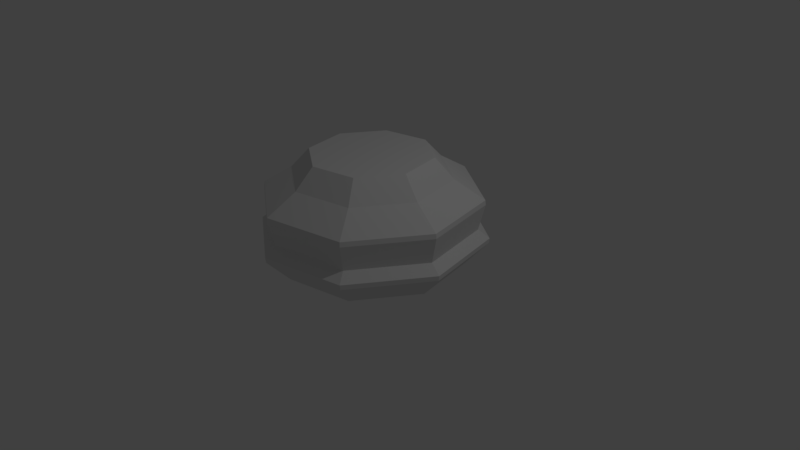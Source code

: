 # Source: course4_69_ChessPieceBaseLP2.blend  (saved by Blender 2.77.0; exported with 4.5.12 LTS)
import bpy
from mathutils import Matrix  # noqa: F401  (used for matrix-valued properties, if any)

bpy.ops.wm.read_factory_settings(use_empty=True)
scene = bpy.context.scene
scene.name = 'Scene'

# ---- collections
col_collection_1 = bpy.data.collections.new('Collection 1'); scene.collection.children.link(col_collection_1)

# ---- world
world_world = bpy.data.worlds.new('World'); scene.world = world_world
world_world.color = (0.05088, 0.05088, 0.05088)
world_world.use_sun_shadow = False
world_world.sun_shadow_jitter_overblur = 0.0
world_world.cycles.sampling_method = 'MANUAL'

# ---- cameras
cam_camera = bpy.data.cameras.new('Camera')
cam_camera.clip_end = 100.0
cam_camera.lens = 35.0
cam_camera.sensor_width = 32.0
cam_camera.sensor_height = 18.0
cam_camera.ortho_scale = 7.314
cam_camera.dof.focus_distance = 0.0
cam_camera.dof.aperture_fstop = 128.0

# ---- lights
light_lamp = bpy.data.lights.new('Lamp', 'POINT')
light_lamp.transmission_factor = 0.0
light_lamp.cutoff_distance = 30.0
light_lamp.energy = 100.0
light_lamp.shadow_buffer_clip_start = 1.001
light_lamp.shadow_soft_size = 0.1
light_lamp.shadow_maximum_resolution = 0.006
light_lamp.use_absolute_resolution = True

# ---- meshes
me_cylinder_001 = bpy.data.meshes.new('Cylinder.001')
me_cylinder_001.from_pydata([(0.1502, 0.7553, -1.0), (0.1007, 0.5062, 1.0), (0.6403, 0.4278, -1.0), (0.4292, 0.2868, 1.0), (0.7553, -0.1502, -1.0), (0.5062, -0.1007, 1.0), (0.4278, -0.6403, -1.0), (0.2868, -0.4292, 1.0), (-0.1502, -0.7553, -1.0), (-0.1007, -0.5062, 1.0), (-0.6403, -0.4278, -1.0), (-0.4292, -0.2868, 1.0), (-0.7553, 0.1502, -1.0), (-0.5062, 0.1007, 1.0), (-0.4278, 0.6403, -1.0), (-0.2868, 0.4292, 1.0), (0.1316, 0.6617, 0.6215), (0.561, 0.3748, 0.6215), (0.6617, -0.1316, 0.6215), (0.3748, -0.561, 0.6215), (-0.1316, -0.6617, 0.6215), (-0.561, -0.3748, 0.6215), (-0.6617, 0.1316, 0.6215), (-0.3748, 0.561, 0.6215), (0.1879, 0.9446, -0.5447), (0.1889, 0.9495, -0.4519), (0.8008, 0.5351, -0.5447), (0.8049, 0.5378, -0.4519), (0.9446, -0.1879, -0.5447), (0.9495, -0.1889, -0.4519), (0.5351, -0.8008, -0.5447), (0.5378, -0.8049, -0.4519), (-0.1879, -0.9446, -0.5447), (-0.1889, -0.9495, -0.4519), (-0.8008, -0.5351, -0.5447), (-0.8049, -0.5378, -0.4519), (-0.9446, 0.1879, -0.5447), (-0.9495, 0.1889, -0.4519), (-0.5351, 0.8008, -0.5447), (-0.5378, 0.8049, -0.4519), (0.1702, 0.8557, -0.2971), (0.7254, 0.4847, -0.2971), (0.8557, -0.1702, -0.2971), (0.4847, -0.7254, -0.2971), (-0.1702, -0.8557, -0.2971), (-0.7254, -0.4847, -0.2971), (-0.8557, 0.1702, -0.2971), (-0.4847, 0.7254, -0.2971), (0.1811, 0.9103, 0.1889), (0.7717, 0.5156, 0.1889), (0.9103, -0.1811, 0.1889), (0.5156, -0.7717, 0.1889), (-0.1811, -0.9103, 0.1889), (-0.7717, -0.5156, 0.1889), (-0.9103, 0.1811, 0.1889), (-0.5156, 0.7717, 0.1889), (0.1801, 0.9055, 0.2774), (0.7677, 0.5129, 0.2774), (0.9055, -0.1801, 0.2774), (0.5129, -0.7677, 0.2774), (-0.1801, -0.9055, 0.2774), (-0.7677, -0.5129, 0.2774), (-0.9055, 0.1801, 0.2774), (-0.5129, 0.7677, 0.2774)], [], [(63, 55, 54, 62), (15, 23, 22, 13), (23, 63, 62, 22), (24, 0, 14, 38), (25, 24, 38, 39), (48, 40, 47, 55), (40, 25, 39, 47), (56, 48, 55, 63), (16, 56, 63, 23), (26, 2, 0, 24), (1, 16, 23, 15), (27, 26, 24, 25), (41, 27, 25, 40), (57, 49, 48, 56), (49, 41, 40, 48), (17, 57, 56, 16), (3, 17, 16, 1), (29, 28, 26, 27), (28, 4, 2, 26), (42, 29, 27, 41), (50, 42, 41, 49), (18, 58, 57, 17), (58, 50, 49, 57), (5, 18, 17, 3), (30, 6, 4, 28), (43, 31, 29, 42), (31, 30, 28, 29), (51, 43, 42, 50), (59, 51, 50, 58), (7, 19, 18, 5), (19, 59, 58, 18), (55, 47, 46, 54), (34, 10, 8, 32), (35, 34, 32, 33), (45, 35, 33, 44), (61, 53, 52, 60), (53, 45, 44, 52), (21, 61, 60, 20), (11, 21, 20, 9), (37, 36, 34, 35), (36, 12, 10, 34), (46, 37, 35, 45), (54, 46, 45, 53), (22, 62, 61, 21), (62, 54, 53, 61), (13, 22, 21, 11), (38, 14, 12, 36), (47, 39, 37, 46), (39, 38, 36, 37), (6, 30, 32, 8), (30, 31, 33, 32), (31, 43, 44, 33), (43, 51, 52, 44), (51, 59, 60, 52), (59, 19, 20, 60), (19, 7, 9, 20), (11, 9, 7, 5, 3, 1, 15, 13), (12, 14, 0, 2, 4, 6, 8, 10)])
me_cylinder_001.use_remesh_preserve_volume = False
me_cylinder_001.use_remesh_preserve_attributes = False
me_cylinder_001.use_mirror_vertex_groups = False
me_cylinder_001.update()

# ---- objects
ob_cylinder = bpy.data.objects.new('Cylinder', me_cylinder_001)
ob_lamp = bpy.data.objects.new('Lamp', light_lamp)
ob_camera = bpy.data.objects.new('Camera', cam_camera)

# ---- transforms, parenting, visibility, modifiers, constraints
ob_cylinder.location = (0.0, 0.0, 0.7)
ob_cylinder.scale = (1.533, 1.533, 0.7)
ob_cylinder.lineart.crease_threshold = 0.0
ob_lamp.location = (4.076, 1.005, 5.904)
ob_lamp.rotation_euler = (0.6503, 0.05522, 1.866)
ob_lamp.lock_rotations_4d = False
ob_lamp.empty_display_type = 'ARROWS'
ob_lamp.color = (0.0, 0.0, 0.0, 0.0)
ob_lamp.lineart.crease_threshold = 0.0
ob_camera.location = (7.481, -6.508, 5.344)
ob_camera.rotation_euler = (1.109, 0.01082, 0.8149)
ob_camera.lock_rotations_4d = False
ob_camera.empty_display_type = 'ARROWS'
ob_camera.color = (0.0, 0.0, 0.0, 0.0)
ob_camera.display_type = 'WIRE'
ob_camera.lineart.crease_threshold = 0.0

# ---- collection membership
col_collection_1.objects.link(ob_cylinder)
col_collection_1.objects.link(ob_lamp)
col_collection_1.objects.link(ob_camera)

# ---- scene / render settings (as saved in the file)
scene.camera = ob_camera
scene.frame_start = 1; scene.frame_end = 250; scene.frame_set(1)
scene.render.engine = 'BLENDER_EEVEE_NEXT'
scene.render.resolution_percentage = 50
scene.render.dither_intensity = 0.0
scene.cycles.use_denoising = False
scene.cycles.samples = 128
scene.cycles.sampling_pattern = 'TABULATED_SOBOL'
scene.cycles.light_sampling_threshold = 0.0
scene.cycles.use_adaptive_sampling = False
scene.cycles.use_light_tree = False
scene.cycles.blur_glossy = 0.0
scene.cycles.sample_clamp_indirect = 0.0
scene.view_settings.view_transform = 'Standard'
bpy.context.view_layer.update()
